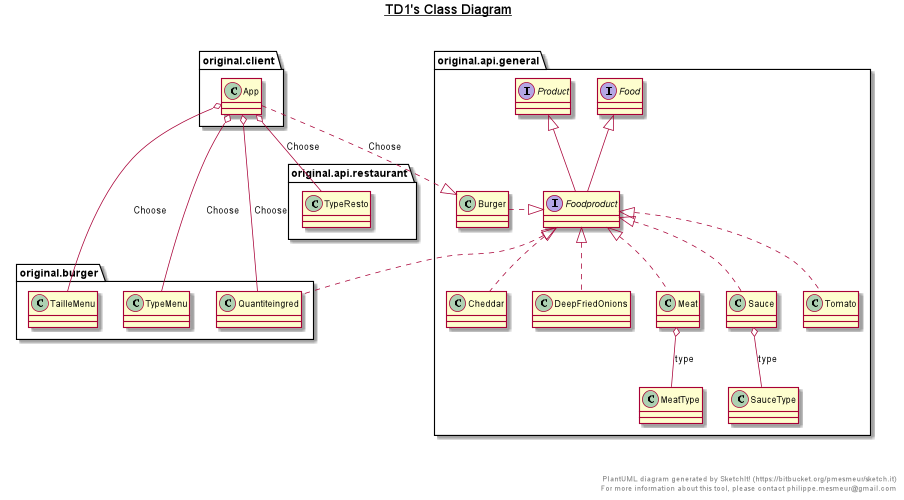

The diagram above was rendered by PlantUML. Its source (embedded in the PNG):
@startuml

title __TD1's Class Diagram__\n

  namespace original.api.general {
    class original.api.general.Burger {
    }
  }
  

  namespace original.api.general {
    class original.api.general.Cheddar {
    }
  }
  

  namespace original.api.general {
    class original.api.general.DeepFriedOnions {
    }
  }
  

  namespace original.api.general {
    interface original.api.general.Food{
    }
  }
  

  namespace original.api.general {
    interface original.api.general.Foodproduct extends Food,Product  {
    }
  }
  

  namespace original.api.general {
    class original.api.general.Meat {
    }
  }
  

  namespace original.api.general {
    interface original.api.general.Product {
    }
  }
  

  namespace original.api.general {
    class original.api.general.Sauce {
    }
  }
  

  namespace original.api.general {
    class original.api.general.Tomato {
    }
  }
  

  namespace original.client {
    class original.client.App {
    }
  }
  

  original.api.general.Burger .right.|> original.api.general.Foodproduct
  original.api.general.Cheddar .up.|> original.api.general.Foodproduct
  original.api.general.DeepFriedOnions .up.|> original.api.general.Foodproduct
  original.api.general.Meat .up.|> original.api.general.Foodproduct
  original.api.general.Meat o-- original.api.general.Meat.MeatType : type
  original.api.general.Sauce .up.|> original.api.general.Foodproduct
  original.api.general.Sauce o-- original.api.general.Sauce.SauceType : type
  original.api.general.Tomato .up.|> original.api.general.Foodproduct
  original.client.App .down.|> original.api.general.Burger : Choose
  original.client.App o-- original.api.restaurant.TypeResto : Choose

  original.client.App o-- original.burger.TypeMenu : Choose
  original.client.App o-- original.burger.TailleMenu : Choose
   original.client.App o-- original.burger.Quantiteingred : Choose
  original.burger.Quantiteingred .up.|> original.api.general.Foodproduct 


right footer


PlantUML diagram generated by SketchIt! (https://bitbucket.org/pmesmeur/sketch.it)
For more information about this tool, please contact philippe.mesmeur@gmail.com
endfooter

@enduml